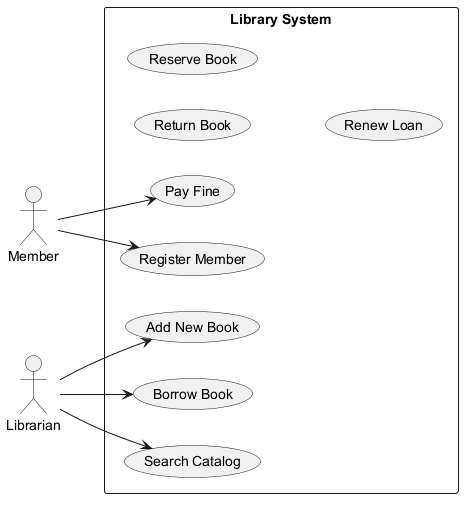

The diagram above was rendered by PlantUML. Its source (embedded in the PNG):
@startuml
skinparam backgroundColor #FFFFFF
skinparam classBackgroundColor #F3E5F5
skinparam classBorderColor #6A1B9A
left to right direction
actor "Member" as M
actor "Librarian" as L
rectangle "Library System" {
  usecase "Search Catalog" as UC_SearchCatalog
  usecase "Return Book" as UC_ReturnBook
  usecase "Reserve Book" as UC_ReserveBook
  usecase "Renew Loan" as UC_RenewLoan
  usecase "Register Member" as UC_RegisterMember
  usecase "Borrow Book" as UC_BorrowBook
  usecase "Pay Fine" as UC_PayFine
  usecase "Add New Book" as UC_AddNewBook
}
M --> UC_RegisterMember
M --> UC_PayFine
L --> UC_SearchCatalog
L --> UC_BorrowBook
L --> UC_AddNewBook
@enduml